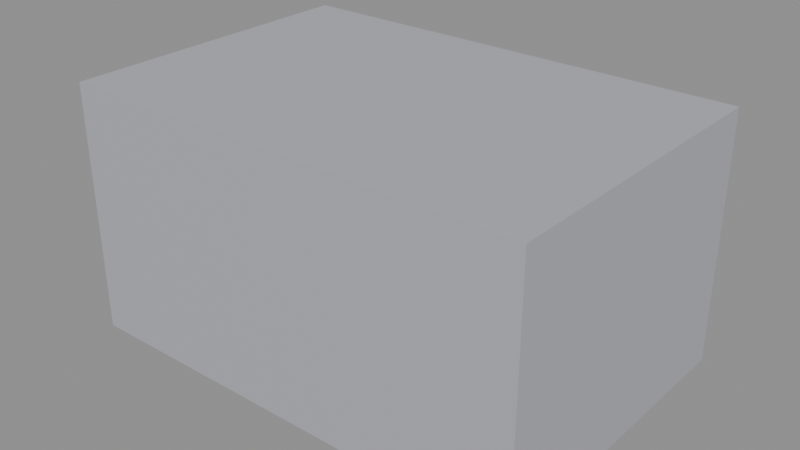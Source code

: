 # Source: kit_forest_rock_a.blend  (saved by Blender 5.2.45; exported with 4.5.12 LTS)
import bpy
from mathutils import Matrix  # noqa: F401  (used for matrix-valued properties, if any)

bpy.ops.wm.read_factory_settings(use_empty=True)
scene = bpy.context.scene
scene.name = 'Scene'

# ---- materials (node trees are filled in below, after node groups)
mat_kit_forest_rock = bpy.data.materials.new('kit_forest_rock')

# ---- material node trees
mat_kit_forest_rock.use_nodes = True; mat_kit_forest_rock.node_tree.nodes.clear()
_N = mat_kit_forest_rock.node_tree.nodes; _L = mat_kit_forest_rock.node_tree.links
n0 = _N.new('ShaderNodeBsdfPrincipled'); n0.name = 'Principled BSDF'; n0.location = (-200, 100)
n0.inputs[0].default_value = (0.45, 0.45, 0.5, 1.0)
n0.inputs[10].default_value = 0.005
n1 = _N.new('ShaderNodeOutputMaterial'); n1.name = 'Material Output'; n1.location = (200, 100)
_L.new(n0.outputs[0], n1.inputs[0])
n1.is_active_output = True

# ---- meshes
me_cube = bpy.data.meshes.new('Cube')
me_cube.from_pydata([(-0.75, -0.5, 0.0), (-0.75, -0.5, 0.8), (-0.75, 0.5, 0.0), (-0.75, 0.5, 0.8), (0.75, -0.5, 0.0), (0.75, -0.5, 0.8), (0.75, 0.5, 0.0), (0.75, 0.5, 0.8)], [], [(0, 1, 3, 2), (2, 3, 7, 6), (6, 7, 5, 4), (4, 5, 1, 0), (2, 6, 4, 0), (7, 3, 1, 5)])
_uv = me_cube.uv_layers.new(name='UVMap')
_uv.uv.foreach_set('vector', [0.375, 0.0, 0.625, 0.0, 0.625, 0.25, 0.375, 0.25, 0.375, 0.25, 0.625, 0.25, 0.625, 0.5, 0.375, 0.5, 0.375, 0.5, 0.625, 0.5, 0.625, 0.75, 0.375, 0.75, 0.375, 0.75, 0.625, 0.75, 0.625, 1.0, 0.375, 1.0, 0.125, 0.5, 0.375, 0.5, 0.375, 0.75, 0.125, 0.75, 0.625, 0.5, 0.875, 0.5, 0.875, 0.75, 0.625, 0.75])
me_cube.materials.append(mat_kit_forest_rock)
me_cube.update()

# ---- objects
ob_kit_forest_rock_a = bpy.data.objects.new('kit_forest_rock_a', me_cube)

# ---- transforms, parenting, visibility, modifiers, constraints
ob_kit_forest_rock_a.location = (0.0, 0.0, 0.0)

# ---- collection membership
scene.collection.objects.link(ob_kit_forest_rock_a)

# ---- scene / render settings (as saved in the file)
scene.frame_start = 1; scene.frame_end = 250; scene.frame_set(1)
scene.render.engine = 'BLENDER_EEVEE_NEXT'
scene.render.bake_bias = 0.0
scene.render.bake_samples = 0
scene.render.compositor_device = 'GPU'
scene.eevee.use_volume_custom_range = False
scene.eevee.fast_gi_thickness_near = 0.1
scene.eevee.fast_gi_thickness_far = 0.0
scene.eevee.ray_tracing_options.screen_trace_thickness = 0.1
bpy.context.view_layer.update()

# ---- added for rendering (the .blend has no active camera and no usable light): camera, sun + grey world if the file has none
cam_auto = bpy.data.cameras.new('AutoCamera')
cam_auto.lens = 50.0
cam_auto.sensor_width = 36.0
cam_auto.clip_end = 1000.0
ob_auto_camera = bpy.data.objects.new('AutoCamera', cam_auto)
scene.collection.objects.link(ob_auto_camera)
ob_auto_camera.location = (1.82483, -2.18979, 1.85986)
ob_auto_camera.rotation_euler = (1.09748, -7.21219e-08, 0.694738)
scene.camera = ob_auto_camera
light_auto_sun = bpy.data.lights.new('AutoSun', 'SUN')
light_auto_sun.energy = 3.0
light_auto_sun.angle = 0.0523599
ob_auto_sun = bpy.data.objects.new('AutoSun', light_auto_sun)
scene.collection.objects.link(ob_auto_sun)
ob_auto_sun.rotation_euler = (0.872665, 0.174533, 0.523599)
if scene.world is None:
    world_auto = bpy.data.worlds.new('AutoWorld')
    world_auto.color = (0.3, 0.3, 0.3)
    scene.world = world_auto
bpy.context.view_layer.update()
